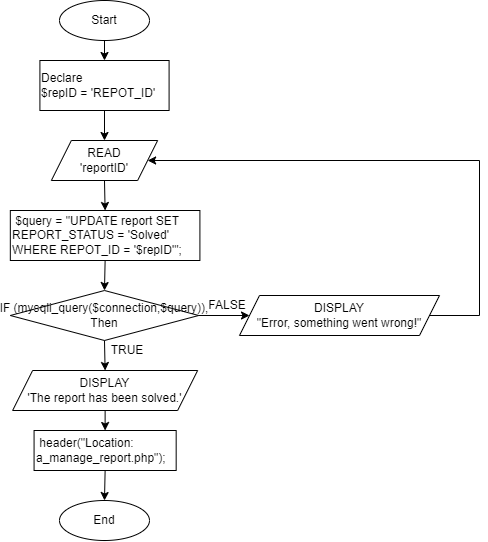

The diagram above was exported from draw.io. Its source (the exported page's mxGraphModel, read from the mxfile embedded in the PNG):
<mxGraphModel dx="862" dy="426" grid="1" gridSize="10" guides="1" tooltips="1" connect="1" arrows="1" fold="1" page="1" pageScale="1" pageWidth="850" pageHeight="1100" math="0" shadow="0">
  <root>
    <mxCell id="0" />
    <mxCell id="1" parent="0" />
    <mxCell id="d4-OthO1cxAx1nhHiEIC-1" value="Start" style="ellipse;whiteSpace=wrap;html=1;" vertex="1" parent="1">
      <mxGeometry x="370" y="40" width="90" height="40" as="geometry" />
    </mxCell>
    <mxCell id="Ua2xScQXKkPhaddQul6I-1" value="Declare&lt;br&gt;&lt;div&gt;&lt;div&gt;$repID = 'REPOT_ID'&lt;br&gt;&lt;/div&gt;&lt;/div&gt;" style="rounded=0;whiteSpace=wrap;html=1;align=left;" vertex="1" parent="1">
      <mxGeometry x="350.40999999999997" y="100" width="129.18" height="50" as="geometry" />
    </mxCell>
    <mxCell id="Ua2xScQXKkPhaddQul6I-2" value="" style="endArrow=classic;html=1;rounded=0;exitX=0.5;exitY=1;exitDx=0;exitDy=0;entryX=0.5;entryY=0;entryDx=0;entryDy=0;" edge="1" parent="1" source="d4-OthO1cxAx1nhHiEIC-1" target="Ua2xScQXKkPhaddQul6I-1">
      <mxGeometry width="50" height="50" relative="1" as="geometry">
        <mxPoint x="400" y="90" as="sourcePoint" />
        <mxPoint x="450" y="40" as="targetPoint" />
      </mxGeometry>
    </mxCell>
    <mxCell id="5zCrrciyaT3APbjgcPgS-1" value="READ&lt;br style=&quot;border-color: var(--border-color);&quot;&gt;'reportID'" style="shape=parallelogram;perimeter=parallelogramPerimeter;whiteSpace=wrap;html=1;fixedSize=1;" vertex="1" parent="1">
      <mxGeometry x="361.87" y="180" width="106.25" height="40" as="geometry" />
    </mxCell>
    <mxCell id="5zCrrciyaT3APbjgcPgS-2" value="" style="endArrow=classic;html=1;rounded=0;exitX=0.5;exitY=1;exitDx=0;exitDy=0;entryX=0.5;entryY=0;entryDx=0;entryDy=0;" edge="1" parent="1" source="Ua2xScQXKkPhaddQul6I-1" target="5zCrrciyaT3APbjgcPgS-1">
      <mxGeometry width="50" height="50" relative="1" as="geometry">
        <mxPoint x="440" y="210" as="sourcePoint" />
        <mxPoint x="490" y="160" as="targetPoint" />
      </mxGeometry>
    </mxCell>
    <mxCell id="E6tqFGwJftOKJS5jwYkm-1" value="IF&amp;nbsp;(mysqli_query($connection,$query)), Then" style="rhombus;whiteSpace=wrap;html=1;" vertex="1" parent="1">
      <mxGeometry x="320.81" y="330" width="188.36" height="50" as="geometry" />
    </mxCell>
    <mxCell id="E6tqFGwJftOKJS5jwYkm-2" value="&amp;nbsp;$query = &quot;UPDATE report SET REPORT_STATUS = 'Solved' WHERE REPOT_ID = '$repID'&quot;;" style="rounded=0;whiteSpace=wrap;html=1;align=left;" vertex="1" parent="1">
      <mxGeometry x="320.82000000000005" y="250" width="189.59" height="50" as="geometry" />
    </mxCell>
    <mxCell id="E6tqFGwJftOKJS5jwYkm-3" value="" style="endArrow=classic;html=1;rounded=0;exitX=0.5;exitY=1;exitDx=0;exitDy=0;entryX=0.5;entryY=0;entryDx=0;entryDy=0;" edge="1" parent="1" source="5zCrrciyaT3APbjgcPgS-1" target="E6tqFGwJftOKJS5jwYkm-2">
      <mxGeometry width="50" height="50" relative="1" as="geometry">
        <mxPoint x="440" y="270" as="sourcePoint" />
        <mxPoint x="490" y="220" as="targetPoint" />
      </mxGeometry>
    </mxCell>
    <mxCell id="E6tqFGwJftOKJS5jwYkm-5" value="" style="endArrow=classic;html=1;rounded=0;exitX=0.5;exitY=1;exitDx=0;exitDy=0;entryX=0.5;entryY=0;entryDx=0;entryDy=0;" edge="1" parent="1" source="E6tqFGwJftOKJS5jwYkm-2" target="E6tqFGwJftOKJS5jwYkm-1">
      <mxGeometry width="50" height="50" relative="1" as="geometry">
        <mxPoint x="440" y="270" as="sourcePoint" />
        <mxPoint x="490" y="220" as="targetPoint" />
      </mxGeometry>
    </mxCell>
    <mxCell id="K9O5eu0blcpoCUTt3nNt-1" value="DISPLAY&lt;br style=&quot;border-color: var(--border-color);&quot;&gt;'The report has been solved.'" style="shape=parallelogram;perimeter=parallelogramPerimeter;whiteSpace=wrap;html=1;fixedSize=1;" vertex="1" parent="1">
      <mxGeometry x="323.11" y="410" width="185.01" height="40" as="geometry" />
    </mxCell>
    <mxCell id="K9O5eu0blcpoCUTt3nNt-2" value="" style="endArrow=classic;html=1;rounded=0;exitX=0.5;exitY=1;exitDx=0;exitDy=0;entryX=0.5;entryY=0;entryDx=0;entryDy=0;" edge="1" parent="1" source="E6tqFGwJftOKJS5jwYkm-1" target="K9O5eu0blcpoCUTt3nNt-1">
      <mxGeometry width="50" height="50" relative="1" as="geometry">
        <mxPoint x="440" y="440" as="sourcePoint" />
        <mxPoint x="490" y="390" as="targetPoint" />
      </mxGeometry>
    </mxCell>
    <mxCell id="K9O5eu0blcpoCUTt3nNt-3" value="&amp;nbsp;header(&quot;Location: a_manage_report.php&quot;);" style="rounded=0;whiteSpace=wrap;html=1;align=left;" vertex="1" parent="1">
      <mxGeometry x="344.57" y="470" width="142.1" height="40" as="geometry" />
    </mxCell>
    <mxCell id="K9O5eu0blcpoCUTt3nNt-4" value="" style="endArrow=classic;html=1;rounded=0;exitX=0.5;exitY=1;exitDx=0;exitDy=0;entryX=0.5;entryY=0;entryDx=0;entryDy=0;" edge="1" parent="1" source="K9O5eu0blcpoCUTt3nNt-1" target="K9O5eu0blcpoCUTt3nNt-3">
      <mxGeometry width="50" height="50" relative="1" as="geometry">
        <mxPoint x="440" y="420" as="sourcePoint" />
        <mxPoint x="490" y="370" as="targetPoint" />
      </mxGeometry>
    </mxCell>
    <mxCell id="K9O5eu0blcpoCUTt3nNt-5" value="DISPLAY&lt;br style=&quot;border-color: var(--border-color);&quot;&gt;&quot;Error, something went wrong!&quot;" style="shape=parallelogram;perimeter=parallelogramPerimeter;whiteSpace=wrap;html=1;fixedSize=1;" vertex="1" parent="1">
      <mxGeometry x="550" y="335" width="200" height="40" as="geometry" />
    </mxCell>
    <mxCell id="K9O5eu0blcpoCUTt3nNt-6" value="" style="endArrow=classic;html=1;rounded=0;exitX=1;exitY=0.5;exitDx=0;exitDy=0;entryX=0;entryY=0.5;entryDx=0;entryDy=0;" edge="1" parent="1" source="E6tqFGwJftOKJS5jwYkm-1" target="K9O5eu0blcpoCUTt3nNt-5">
      <mxGeometry width="50" height="50" relative="1" as="geometry">
        <mxPoint x="440" y="350" as="sourcePoint" />
        <mxPoint x="490" y="300" as="targetPoint" />
      </mxGeometry>
    </mxCell>
    <mxCell id="pTzgdfBeP3UrEZm2Rpfk-1" value="FALSE" style="text;html=1;strokeColor=none;fillColor=none;align=center;verticalAlign=middle;whiteSpace=wrap;rounded=0;" vertex="1" parent="1">
      <mxGeometry x="508.12" y="330" width="60" height="30" as="geometry" />
    </mxCell>
    <mxCell id="zOqir34tlYYbvek09Ope-1" value="TRUE" style="text;html=1;strokeColor=none;fillColor=none;align=center;verticalAlign=middle;whiteSpace=wrap;rounded=0;" vertex="1" parent="1">
      <mxGeometry x="408.12" y="375" width="60" height="30" as="geometry" />
    </mxCell>
    <mxCell id="Q29I4OEtSuqipO0AegL9-1" value="End" style="ellipse;whiteSpace=wrap;html=1;" vertex="1" parent="1">
      <mxGeometry x="369.99" y="540" width="90" height="40" as="geometry" />
    </mxCell>
    <mxCell id="Q29I4OEtSuqipO0AegL9-2" value="" style="endArrow=classic;html=1;rounded=0;exitX=0.5;exitY=1;exitDx=0;exitDy=0;entryX=0.5;entryY=0;entryDx=0;entryDy=0;" edge="1" parent="1" source="K9O5eu0blcpoCUTt3nNt-3" target="Q29I4OEtSuqipO0AegL9-1">
      <mxGeometry width="50" height="50" relative="1" as="geometry">
        <mxPoint x="440" y="570" as="sourcePoint" />
        <mxPoint x="490" y="520" as="targetPoint" />
      </mxGeometry>
    </mxCell>
    <mxCell id="Q29I4OEtSuqipO0AegL9-3" value="" style="endArrow=classic;html=1;rounded=0;exitX=1;exitY=0.5;exitDx=0;exitDy=0;entryX=1;entryY=0.5;entryDx=0;entryDy=0;" edge="1" parent="1" source="K9O5eu0blcpoCUTt3nNt-5" target="5zCrrciyaT3APbjgcPgS-1">
      <mxGeometry width="50" height="50" relative="1" as="geometry">
        <mxPoint x="420" y="290" as="sourcePoint" />
        <mxPoint x="470" y="240" as="targetPoint" />
        <Array as="points">
          <mxPoint x="790" y="355" />
          <mxPoint x="790" y="200" />
        </Array>
      </mxGeometry>
    </mxCell>
  </root>
</mxGraphModel>